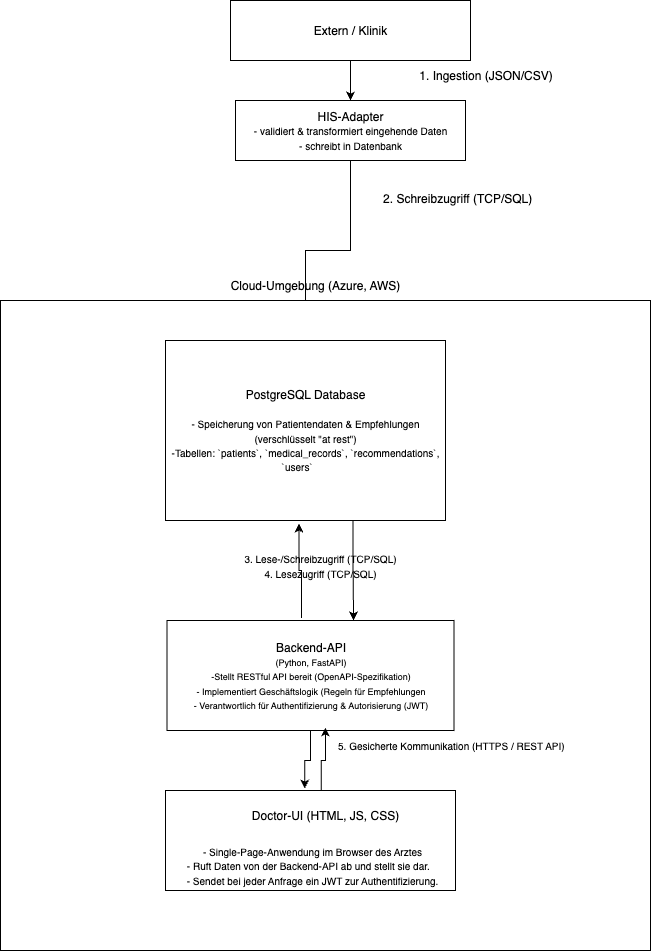

The diagram above was exported from draw.io. Its source (the exported page's mxGraphModel, read from the mxfile embedded in the PNG):
<mxGraphModel dx="930" dy="528" grid="1" gridSize="10" guides="1" tooltips="1" connect="1" arrows="1" fold="1" page="1" pageScale="1" pageWidth="827" pageHeight="1169" math="0" shadow="0">
  <root>
    <mxCell id="0" />
    <mxCell id="1" parent="0" />
    <mxCell id="ZTN-Wu7wKCxPEh3qKlVA-27" value="" style="edgeStyle=orthogonalEdgeStyle;rounded=0;orthogonalLoop=1;jettySize=auto;html=1;" parent="1" source="ZTN-Wu7wKCxPEh3qKlVA-1" target="ZTN-Wu7wKCxPEh3qKlVA-8" edge="1">
      <mxGeometry relative="1" as="geometry" />
    </mxCell>
    <mxCell id="ZTN-Wu7wKCxPEh3qKlVA-1" value="Extern / Klinik" style="rounded=0;whiteSpace=wrap;html=1;" parent="1" vertex="1">
      <mxGeometry x="425" width="240" height="60" as="geometry" />
    </mxCell>
    <mxCell id="ZTN-Wu7wKCxPEh3qKlVA-2" value="1. Ingestion (JSON/CSV)" style="text;html=1;align=center;verticalAlign=middle;resizable=0;points=[];autosize=1;strokeColor=none;fillColor=none;" parent="1" vertex="1">
      <mxGeometry x="600" y="60" width="160" height="30" as="geometry" />
    </mxCell>
    <mxCell id="ZTN-Wu7wKCxPEh3qKlVA-15" value="" style="edgeStyle=orthogonalEdgeStyle;rounded=0;orthogonalLoop=1;jettySize=auto;html=1;" parent="1" source="ZTN-Wu7wKCxPEh3qKlVA-8" target="ZTN-Wu7wKCxPEh3qKlVA-11" edge="1">
      <mxGeometry relative="1" as="geometry" />
    </mxCell>
    <mxCell id="ZTN-Wu7wKCxPEh3qKlVA-8" value="HIS-Adapter&lt;br&gt;&lt;font size=&quot;1&quot;&gt;- validiert &amp;amp; transformiert eingehende Daten&lt;br&gt;- schreibt in Datenbank&lt;/font&gt;" style="rounded=0;whiteSpace=wrap;html=1;" parent="1" vertex="1">
      <mxGeometry x="430" y="100" width="230" height="60" as="geometry" />
    </mxCell>
    <mxCell id="ZTN-Wu7wKCxPEh3qKlVA-9" value="" style="whiteSpace=wrap;html=1;aspect=fixed;" parent="1" vertex="1">
      <mxGeometry x="195" y="300" width="650" height="650" as="geometry" />
    </mxCell>
    <mxCell id="ZTN-Wu7wKCxPEh3qKlVA-10" value="Cloud-Umgebung (Azure, AWS)" style="text;html=1;align=center;verticalAlign=middle;whiteSpace=wrap;rounded=0;" parent="1" vertex="1">
      <mxGeometry x="400" y="270" width="220" height="30" as="geometry" />
    </mxCell>
    <mxCell id="ZTN-Wu7wKCxPEh3qKlVA-18" value="" style="edgeStyle=orthogonalEdgeStyle;rounded=0;orthogonalLoop=1;jettySize=auto;html=1;entryX=0.65;entryY=0;entryDx=0;entryDy=0;entryPerimeter=0;exitX=0.67;exitY=0.994;exitDx=0;exitDy=0;exitPerimeter=0;" parent="1" source="ZTN-Wu7wKCxPEh3qKlVA-11" target="ZTN-Wu7wKCxPEh3qKlVA-12" edge="1">
      <mxGeometry relative="1" as="geometry" />
    </mxCell>
    <mxCell id="ZTN-Wu7wKCxPEh3qKlVA-11" value="PostgreSQL Database&lt;div&gt;&lt;br&gt;&lt;font style=&quot;font-size: 10px;&quot;&gt;- Speicherung von Patientendaten &amp;amp; Empfehlungen (verschlüsselt &quot;at rest&quot;)&lt;br&gt;-Tabellen: `patients`, `medical_records`, `recommendations`, `users`&amp;nbsp; &amp;nbsp; &amp;nbsp;&amp;nbsp;&lt;/font&gt;&lt;/div&gt;" style="rounded=0;whiteSpace=wrap;html=1;" parent="1" vertex="1">
      <mxGeometry x="360" y="340" width="280" height="180" as="geometry" />
    </mxCell>
    <mxCell id="ZTN-Wu7wKCxPEh3qKlVA-25" value="" style="edgeStyle=orthogonalEdgeStyle;rounded=0;orthogonalLoop=1;jettySize=auto;html=1;exitX=0.469;exitY=-0.023;exitDx=0;exitDy=0;exitPerimeter=0;entryX=0.477;entryY=1.017;entryDx=0;entryDy=0;entryPerimeter=0;" parent="1" source="ZTN-Wu7wKCxPEh3qKlVA-12" target="ZTN-Wu7wKCxPEh3qKlVA-11" edge="1">
      <mxGeometry relative="1" as="geometry">
        <mxPoint x="500" y="530" as="targetPoint" />
      </mxGeometry>
    </mxCell>
    <mxCell id="ZTN-Wu7wKCxPEh3qKlVA-30" value="" style="edgeStyle=orthogonalEdgeStyle;rounded=0;orthogonalLoop=1;jettySize=auto;html=1;entryX=0.48;entryY=-0.02;entryDx=0;entryDy=0;entryPerimeter=0;" parent="1" source="ZTN-Wu7wKCxPEh3qKlVA-12" target="ZTN-Wu7wKCxPEh3qKlVA-13" edge="1">
      <mxGeometry relative="1" as="geometry">
        <mxPoint x="504" y="770" as="targetPoint" />
      </mxGeometry>
    </mxCell>
    <mxCell id="ZTN-Wu7wKCxPEh3qKlVA-12" value="Backend-API&lt;font style=&quot;&quot;&gt;&lt;br&gt;&lt;font style=&quot;font-size: 9px;&quot;&gt;(Python, FastAPI)&lt;br&gt;-Stellt RESTful API bereit (OpenAPI-Spezifikation)&lt;/font&gt;&lt;/font&gt;&lt;div&gt;&lt;font style=&quot;&quot;&gt;&lt;font style=&quot;font-size: 9px;&quot;&gt;- Implementiert Geschäftslogik (Regeln für Empfehlungen&lt;/font&gt;&lt;/font&gt;&lt;/div&gt;&lt;div&gt;&lt;font style=&quot;&quot;&gt;&lt;font style=&quot;font-size: 9px;&quot;&gt;-&amp;nbsp;Verantwortlich für Authentifizierung &amp;amp; Autorisierung (JWT)&lt;/font&gt;&lt;/font&gt;&lt;/div&gt;" style="rounded=0;whiteSpace=wrap;html=1;" parent="1" vertex="1">
      <mxGeometry x="361.5" y="620" width="287" height="110" as="geometry" />
    </mxCell>
    <mxCell id="ZTN-Wu7wKCxPEh3qKlVA-21" value="" style="edgeStyle=orthogonalEdgeStyle;rounded=0;orthogonalLoop=1;jettySize=auto;html=1;exitX=0.537;exitY=0.006;exitDx=0;exitDy=0;exitPerimeter=0;entryX=0.552;entryY=0.973;entryDx=0;entryDy=0;entryPerimeter=0;" parent="1" source="ZTN-Wu7wKCxPEh3qKlVA-13" target="ZTN-Wu7wKCxPEh3qKlVA-12" edge="1">
      <mxGeometry relative="1" as="geometry">
        <mxPoint x="420" y="520" as="targetPoint" />
      </mxGeometry>
    </mxCell>
    <mxCell id="ZTN-Wu7wKCxPEh3qKlVA-13" value="" style="rounded=0;whiteSpace=wrap;html=1;" parent="1" vertex="1">
      <mxGeometry x="360" y="790" width="290" height="100" as="geometry" />
    </mxCell>
    <mxCell id="ZTN-Wu7wKCxPEh3qKlVA-14" value="&lt;div&gt;&lt;br&gt;&lt;/div&gt;&lt;div&gt;&amp;nbsp; &amp;nbsp; &amp;nbsp; &amp;nbsp; &amp;nbsp; &amp;nbsp; &amp;nbsp; &amp;nbsp; &amp;nbsp; &amp;nbsp; &amp;nbsp; &amp;nbsp; &amp;nbsp; &amp;nbsp; &amp;nbsp; &amp;nbsp; &amp;nbsp; &amp;nbsp; &amp;nbsp; &amp;nbsp; &amp;nbsp; &amp;nbsp; &amp;nbsp; 2. Schreibzugriff (TCP/SQL)&lt;/div&gt;" style="text;html=1;align=center;verticalAlign=middle;resizable=0;points=[];autosize=1;strokeColor=none;fillColor=none;" parent="1" vertex="1">
      <mxGeometry x="410" y="170" width="330" height="40" as="geometry" />
    </mxCell>
    <mxCell id="ZTN-Wu7wKCxPEh3qKlVA-16" value="&lt;font style=&quot;font-size: 10px;&quot;&gt;3. Lese-/Schreibzugriff (TCP/SQL)&lt;br&gt;4. Lesezugriff (TCP/SQL)&lt;/font&gt;" style="text;html=1;align=center;verticalAlign=middle;whiteSpace=wrap;rounded=0;" parent="1" vertex="1">
      <mxGeometry x="410" y="550" width="210" height="30" as="geometry" />
    </mxCell>
    <mxCell id="ZTN-Wu7wKCxPEh3qKlVA-31" value="&lt;font style=&quot;font-size: 10px;&quot;&gt;5. Gesicherte Kommunikation (HTTPS / REST API)&amp;nbsp; &amp;nbsp;&lt;/font&gt;" style="text;html=1;align=center;verticalAlign=middle;whiteSpace=wrap;rounded=0;" parent="1" vertex="1">
      <mxGeometry x="530" y="730" width="240" height="30" as="geometry" />
    </mxCell>
    <mxCell id="ZTN-Wu7wKCxPEh3qKlVA-32" value="&lt;font style=&quot;font-size: 10px;&quot;&gt;- Single-Page-Anwendung im Browser des Arztes&lt;br&gt;- Ruft Daten von der Backend-API ab und stellt sie dar.&amp;nbsp; &amp;nbsp;&lt;br&gt;&lt;/font&gt;&lt;span style=&quot;font-size: 10px; background-color: transparent; color: light-dark(rgb(0, 0, 0), rgb(255, 255, 255));&quot;&gt;- Sendet bei jeder Anfrage ein JWT zur Authentifizierung.&lt;/span&gt;" style="text;html=1;align=center;verticalAlign=middle;whiteSpace=wrap;rounded=0;" parent="1" vertex="1">
      <mxGeometry x="367" y="850" width="280" height="30" as="geometry" />
    </mxCell>
    <mxCell id="ZTN-Wu7wKCxPEh3qKlVA-33" value="Doctor-UI (HTML, JS, CSS)" style="text;html=1;align=center;verticalAlign=middle;whiteSpace=wrap;rounded=0;" parent="1" vertex="1">
      <mxGeometry x="440" y="800" width="160" height="30" as="geometry" />
    </mxCell>
  </root>
</mxGraphModel>